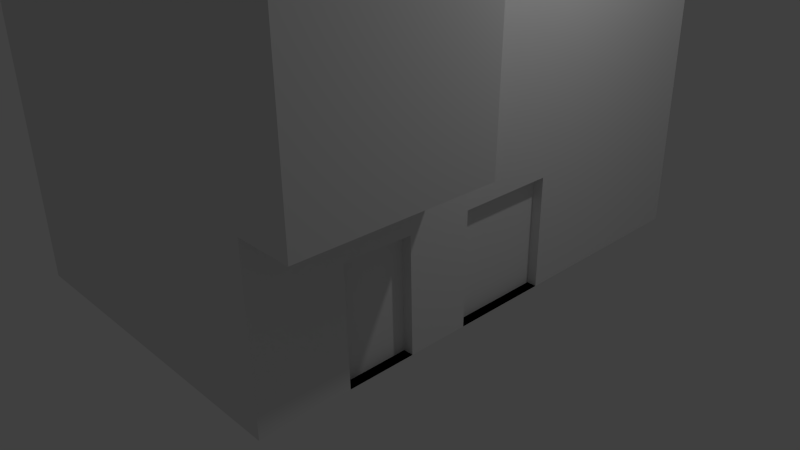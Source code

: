# Source: untitled.blend  (saved by Blender 2.73.0; exported with 4.5.12 LTS)
import bpy
from mathutils import Matrix  # noqa: F401  (used for matrix-valued properties, if any)

bpy.ops.wm.read_factory_settings(use_empty=True)
scene = bpy.context.scene
scene.name = 'Scene'

# ---- collections
col_collection_1 = bpy.data.collections.new('Collection 1'); scene.collection.children.link(col_collection_1)

# ---- materials (node trees are filled in below, after node groups)
mat_material = bpy.data.materials.new('Material')
mat_material.alpha_threshold = 0.0
mat_material.use_transparent_shadow = False
mat_material.roughness = 0.5
mat_material.line_color = (0.0, 0.0, 0.0, 1.0)

# ---- material node trees

# ---- world
world_world = bpy.data.worlds.new('World'); scene.world = world_world
world_world.color = (0.05088, 0.05088, 0.05088)
world_world.use_sun_shadow = False
world_world.sun_shadow_jitter_overblur = 0.0
world_world.cycles.sampling_method = 'MANUAL'
world_world.cycles.sample_map_resolution = 256

# ---- cameras
cam_camera = bpy.data.cameras.new('Camera')
cam_camera.clip_end = 100.0
cam_camera.lens = 35.0
cam_camera.sensor_width = 32.0
cam_camera.sensor_height = 18.0
cam_camera.ortho_scale = 7.314
cam_camera.dof.focus_distance = 0.0
cam_camera.dof.aperture_fstop = 128.0

# ---- lights
light_lamp = bpy.data.lights.new('Lamp', 'POINT')
light_lamp.transmission_factor = 0.0
light_lamp.cutoff_distance = 30.0
light_lamp.energy = 100.0
light_lamp.shadow_buffer_clip_start = 1.001
light_lamp.shadow_soft_size = 0.1
light_lamp.shadow_maximum_resolution = 0.006
light_lamp.use_absolute_resolution = True
light_lamp.cycles.use_multiple_importance_sampling = False

# ---- meshes
me_cube = bpy.data.meshes.new('Cube')
me_cube.from_pydata([(2.558, 2.558, -2.558), (2.558, -2.558, -2.558), (-2.558, -2.558, -2.558), (-2.558, 2.558, -2.558), (2.558, 2.558, 2.558), (2.558, -2.558, 2.558), (-2.558, -2.558, 2.558), (-2.558, 2.558, 2.558), (2.558, -2.558, -0.5027), (2.548, -0.6819, 2.558), (2.558, 2.558, 1.89), (2.558, -0.6819, 1.998), (3.374, -0.7269, -0.5308), (3.374, -0.6719, 2.558), (3.374, -2.558, -0.5027), (3.374, -2.558, 2.558), (2.558, -0.7269, -0.5308), (2.558, -0.6959, 1.212), (2.558, 2.558, 1.087), (2.558, -0.4229, 1.989), (2.558, -0.4662, 1.203), (2.558, 0.05468, 1.973), (2.558, 0.02346, 1.184), (2.558, 0.4816, 1.959), (2.558, 0.4806, 1.167), (2.558, 0.9504, 1.944), (2.558, 0.951, 1.149), (2.329, -0.4229, 1.989), (2.329, -0.4662, 1.203), (2.329, 0.05468, 1.973), (2.329, 0.02346, 1.184), (2.329, 0.4816, 1.959), (2.329, 0.4806, 1.167), (2.329, 0.9504, 1.944), (2.329, 0.951, 1.149), (2.558, 2.558, -1.367), (-2.558, 2.558, -1.362), (2.133, 2.558, -1.366), (2.146, 2.558, -2.558), (1.447, 2.558, -1.366), (1.495, 2.558, -2.558), (0.8017, 2.558, -1.365), (0.8246, 2.558, -2.558), (0.1351, 2.558, -1.364), (0.1351, 2.558, -2.558), (-0.5308, 2.558, -1.364), (-0.474, 2.558, -2.558), (-1.113, 2.558, -1.363), (-1.102, 2.558, -2.558), (-1.718, 2.558, -1.363), (-1.708, 2.558, -2.558), (-2.301, 2.558, -1.362), (-2.274, 2.558, -2.558), (2.133, 2.499, -1.366), (2.146, 2.499, -2.558), (1.447, 2.499, -1.366), (1.495, 2.499, -2.558), (0.8017, 2.499, -1.365), (0.8246, 2.499, -2.558), (0.1351, 2.499, -1.364), (0.1351, 2.499, -2.558), (-0.5308, 2.499, -1.364), (-0.474, 2.499, -2.558), (-1.113, 2.499, -1.363), (-1.102, 2.499, -2.558), (-1.718, 2.499, -1.363), (-1.708, 2.499, -2.558), (-2.301, 2.499, -1.362), (-2.274, 2.499, -2.558), (2.558, -1.706, -2.558), (2.558, -1.728, -0.5155), (2.558, -1.066, -0.5256), (2.558, -1.047, -2.558), (2.558, 2.558, -1.2), (2.558, -1.721, -1.162), (2.558, -1.06, -1.168), (2.558, -2.558, -1.155), (2.558, -0.4436, -2.558), (2.558, -0.4235, -1.174), (2.558, 0.532, -2.558), (2.558, 0.5389, -1.182), (2.408, -1.706, -2.558), (2.408, -1.047, -2.558), (2.408, -1.721, -1.162), (2.408, -1.06, -1.168), (2.408, -0.4436, -2.558), (2.408, -0.4235, -1.174), (2.408, 0.532, -2.558), (2.408, 0.5389, -1.182), (1.858, 2.558, 2.558), (1.892, 2.558, -1.366), (1.891, 2.558, -1.347), (1.192, 2.558, -1.365), (1.233, 2.558, 2.558), (0.6893, 2.558, 2.558), (0.5996, 2.558, -1.365), (0.04793, 2.558, 2.558), (-0.07656, 2.558, -1.364), (-1.975, 2.558, 2.558), (-1.972, 2.558, 2.558), (-2.08, 2.558, -1.362), (-1.412, 2.558, 2.558), (-1.525, 2.558, -1.363), (-0.7938, 2.558, 2.558), (-0.927, 2.558, -1.363), (-0.1692, 2.558, -1.364), (-0.08059, 2.558, 2.558), (-0.09494, 2.558, 1.923), (1.863, 2.558, 1.899), (1.226, 2.558, 1.907), (0.6746, 2.558, 1.914), (-1.989, 2.558, 1.947), (-2.558, 2.558, 1.954), (-1.43, 2.558, 1.94), (-0.8151, 2.558, 1.932), (1.218, 2.558, 1.107), (1.87, 2.558, 1.097), (-2.558, 2.558, 1.164), (-2.011, 2.558, 1.156), (-0.8421, 2.558, 1.138), (-0.1129, 2.558, 1.127), (0.6563, 2.558, 1.115), (-1.453, 2.558, 1.147), (1.212, 2.558, 0.5467), (-2.026, 2.558, 0.5937), (1.875, 2.558, 0.5371), (0.6435, 2.558, 0.555), (-2.558, 2.558, 0.6015), (-0.1256, 2.558, 0.5662), (2.558, 2.558, 0.5272), (-0.8611, 2.558, 0.5768), (-1.469, 2.558, 0.5857), (-2.051, 2.558, -0.3147), (-2.558, 2.558, -0.3124), (1.882, 2.558, -0.333), (-0.8916, 2.558, -0.3201), (1.203, 2.558, -0.3298), (0.6233, 2.558, -0.3271), (2.558, 2.558, -0.3361), (-0.1457, 2.558, -0.3236), (-1.495, 2.558, -0.3173), (-0.09494, 2.449, 1.923), (1.863, 2.449, 1.899), (1.226, 2.449, 1.907), (0.6746, 2.449, 1.914), (-1.989, 2.449, 1.947), (-1.43, 2.449, 1.94), (-0.8151, 2.449, 1.932), (1.218, 2.449, 1.107), (1.87, 2.449, 1.097), (-2.011, 2.449, 1.156), (-0.8421, 2.449, 1.138), (-0.1129, 2.449, 1.127), (0.6563, 2.449, 1.115), (-1.453, 2.449, 1.147), (1.212, 2.449, 0.5467), (-2.026, 2.449, 0.5937), (1.875, 2.449, 0.5371), (0.6435, 2.449, 0.555), (-0.1256, 2.449, 0.5662), (-0.8611, 2.449, 0.5768), (-1.469, 2.449, 0.5857), (-2.051, 2.449, -0.3147), (1.882, 2.449, -0.333), (-0.8916, 2.449, -0.3201), (1.203, 2.449, -0.3298), (0.6233, 2.449, -0.3271), (-0.1457, 2.449, -0.3236), (-1.495, 2.449, -0.3173), (-0.09494, 2.449, 1.923), (1.863, 2.449, 1.899), (1.226, 2.449, 1.907), (0.6746, 2.449, 1.914), (-1.989, 2.449, 1.947), (-1.43, 2.449, 1.94), (-0.8151, 2.449, 1.932), (1.218, 2.449, 1.107), (1.87, 2.449, 1.097), (-2.011, 2.449, 1.156), (-0.8421, 2.449, 1.138), (-0.1129, 2.449, 1.127), (0.6563, 2.449, 1.115), (-1.453, 2.449, 1.147), (1.212, 2.449, 0.5467), (-2.026, 2.449, 0.5937), (1.875, 2.449, 0.5371), (0.6435, 2.449, 0.555), (-0.1256, 2.449, 0.5662), (-0.8611, 2.449, 0.5768), (-1.469, 2.449, 0.5857), (-2.051, 2.449, -0.3147), (1.882, 2.449, -0.333), (-0.8916, 2.449, -0.3201), (1.203, 2.449, -0.3298), (0.6233, 2.449, -0.3271), (-0.1457, 2.449, -0.3236), (-1.495, 2.449, -0.3173), (-1.975, 2.548, 2.558), (-2.548, 2.548, 2.558), (2.558, -2.548, 2.558), (-2.548, -2.548, 2.558), (2.548, 2.548, 2.558), (2.558, -0.6719, 2.558), (3.364, -0.6819, 2.558), (3.364, -2.548, 2.558), (1.858, 2.548, 2.558), (1.233, 2.548, 2.558), (0.6893, 2.548, 2.558), (0.04793, 2.548, 2.558), (-1.972, 2.548, 2.558), (-1.412, 2.548, 2.558), (-0.7938, 2.548, 2.558), (-0.08059, 2.548, 2.558), (2.703, -0.6043, 2.558), (2.714, -2.807, 2.558), (-2.105, 2.6, 2.558), (-2.704, 2.6, 2.558), (-2.704, -2.807, 2.558), (2.703, 2.6, 2.558), (1.978, 2.6, 2.558), (1.313, 2.6, 2.558), (0.7336, 2.6, 2.558), (0.05038, 2.6, 2.558), (-2.101, 2.6, 2.558), (-1.505, 2.6, 2.558), (-0.8462, 2.6, 2.558), (-0.0865, 2.6, 2.558), (2.703, -0.6043, 2.682), (2.714, -2.807, 2.682), (-2.105, 2.6, 2.682), (-2.704, 2.6, 2.682), (-2.704, -2.807, 2.682), (2.703, 2.6, 2.682), (1.978, 2.6, 2.682), (1.313, 2.6, 2.682), (0.7336, 2.6, 2.682), (0.05038, 2.6, 2.682), (-2.101, 2.6, 2.682), (-1.505, 2.6, 2.682), (-0.8462, 2.6, 2.682), (-0.0865, 2.6, 2.682), (3.465, -0.6043, 2.558), (3.476, -2.807, 2.558), (3.465, -0.6043, 2.682), (3.476, -2.807, 2.682)], [], [(0, 79, 77, 72, 69, 1, 2, 3, 52, 50, 48, 46, 44, 42, 40, 38), (222, 226, 240, 236), (80, 78, 86, 88), (1, 76, 8, 5, 6, 2), (2, 6, 7, 112, 117, 127, 133, 36, 3), (37, 35, 0, 38), (14, 12, 13, 15), (16, 17, 11, 202, 13, 12), (8, 70, 71, 16, 12, 14), (9, 199, 204, 203), (5, 8, 14, 15), (10, 4, 202, 11, 19, 21, 23, 25), (20, 19, 11, 17), (24, 26, 34, 32), (24, 23, 21, 22), (26, 25, 33, 34), (18, 10, 25, 26), (30, 29, 27, 28), (34, 33, 31, 32), (25, 23, 31, 33), (23, 24, 32, 31), (22, 21, 29, 30), (20, 22, 30, 28), (21, 19, 27, 29), (19, 20, 28, 27), (132, 100, 51, 36, 133), (47, 104, 45, 61, 63), (41, 92, 39, 40, 42), (38, 40, 56, 54), (45, 105, 97, 43, 44, 46), (48, 47, 63, 64), (49, 102, 47, 48, 50), (41, 42, 58, 57), (36, 51, 52, 3), (55, 53, 54, 56), (59, 57, 58, 60), (63, 61, 62, 64), (67, 65, 66, 68), (37, 38, 54, 53), (44, 43, 59, 60), (50, 52, 68, 66), (43, 95, 41, 57, 59), (49, 50, 66, 65), (40, 39, 55, 56), (46, 48, 64, 62), (39, 90, 37, 53, 55), (45, 46, 62, 61), (52, 51, 67, 68), (42, 44, 60, 58), (51, 100, 49, 65, 67), (69, 74, 76, 1), (77, 78, 75, 72), (75, 78, 80, 73, 138, 129, 18, 26, 24, 22, 20, 17, 16, 71), (75, 71, 70, 74), (74, 70, 8, 76), (79, 80, 88, 87), (0, 35, 73, 80, 79), (82, 84, 83, 81), (87, 88, 86, 85), (78, 77, 85, 86), (77, 79, 87, 85), (75, 74, 83, 84), (74, 69, 81, 83), (72, 75, 84, 82), (69, 72, 82, 81), (138, 73, 35, 37, 90, 91, 134), (134, 91, 90, 39, 92, 136), (136, 92, 41, 95, 137), (140, 102, 49, 100, 132), (135, 104, 47, 102, 140), (139, 105, 45, 104, 135), (137, 95, 43, 97, 105, 139), (101, 113, 111, 99), (4, 10, 108, 89), (103, 114, 113, 101), (99, 111, 112, 7, 98), (89, 108, 109, 93), (106, 107, 114, 103), (93, 109, 110, 94), (94, 110, 107, 106, 96), (124, 131, 161, 156), (10, 18, 116, 108), (114, 119, 122, 113), (111, 118, 117, 112), (139, 135, 164, 167), (136, 123, 155, 165), (109, 115, 121, 110), (137, 139, 167, 166), (122, 131, 124, 118), (18, 129, 125, 116), (119, 130, 131, 122), (118, 124, 127, 117), (116, 125, 123, 115), (120, 128, 130, 119), (115, 123, 126, 121), (121, 126, 128, 120), (109, 108, 142, 143), (129, 138, 134, 125), (130, 135, 140, 131), (124, 132, 133, 127), (123, 125, 157, 155), (110, 121, 153, 144), (123, 136, 137, 126), (140, 132, 162, 168), (111, 113, 146, 145), (135, 130, 160, 164), (113, 122, 154, 146), (108, 116, 149, 142), (116, 115, 148, 149), (128, 126, 158, 159), (118, 111, 145, 150), (107, 110, 144, 141), (130, 128, 159, 160), (126, 137, 166, 158), (115, 109, 143, 148), (114, 107, 141, 147), (122, 118, 150, 154), (132, 124, 156, 162), (121, 120, 152, 153), (134, 136, 165, 163), (125, 134, 163, 157), (131, 140, 168, 161), (119, 114, 147, 151), (120, 119, 151, 152), (174, 182, 178, 173), (170, 177, 176, 171), (169, 180, 179, 175), (172, 181, 180, 169), (189, 196, 190, 184), (185, 191, 193, 183), (187, 195, 192, 188), (186, 194, 195, 187), (198, 197, 98, 7), (199, 200, 6, 5), (200, 198, 7, 6), (201, 9, 202, 4), (9, 203, 13, 202), (203, 204, 15, 13), (204, 199, 5, 15), (205, 201, 4, 89), (206, 205, 89, 93), (207, 206, 93, 94), (208, 207, 94, 96), (197, 209, 99, 98), (209, 210, 101, 99), (210, 211, 103, 101), (211, 212, 106, 103), (212, 208, 96, 106), (213, 214, 199, 9), (216, 215, 197, 198), (214, 217, 200, 199), (217, 216, 198, 200), (218, 213, 9, 201), (219, 218, 201, 205), (220, 219, 205, 206), (221, 220, 206, 207), (222, 221, 207, 208), (215, 223, 209, 197), (223, 224, 210, 209), (224, 225, 211, 210), (225, 226, 212, 211), (226, 222, 208, 212), (232, 233, 234, 235, 236, 240, 239, 238, 237, 229, 230, 231, 228, 227), (226, 225, 239, 240), (225, 224, 238, 239), (224, 223, 237, 238), (223, 215, 229, 237), (221, 222, 236, 235), (220, 221, 235, 234), (219, 220, 234, 233), (218, 219, 233, 232), (213, 218, 232, 227), (216, 217, 231, 230), (217, 214, 228, 231), (215, 216, 230, 229), (228, 214, 242, 244), (242, 241, 243, 244), (213, 227, 243, 241), (227, 228, 244, 243), (214, 213, 241, 242)])
me_cube.materials.append(mat_material)
me_cube.use_remesh_preserve_volume = False
me_cube.use_remesh_preserve_attributes = False
me_cube.use_mirror_vertex_groups = False
me_cube.update()

# ---- objects
ob_cube = bpy.data.objects.new('Cube', me_cube)
ob_lamp = bpy.data.objects.new('Lamp', light_lamp)
ob_camera = bpy.data.objects.new('Camera', cam_camera)

# ---- transforms, parenting, visibility, modifiers, constraints
ob_cube.location = (0.0, 0.0, 2.684)
ob_cube.scale = (0.8169, 1.267, 1.0)
ob_cube.lock_rotations_4d = False
ob_cube.empty_display_type = 'ARROWS'
ob_cube.lineart.crease_threshold = 0.0
ob_lamp.location = (4.076, 1.005, 5.904)
ob_lamp.rotation_euler = (0.6503, 0.05522, 1.866)
ob_lamp.lock_rotations_4d = False
ob_lamp.empty_display_type = 'ARROWS'
ob_lamp.color = (0.0, 0.0, 0.0, 0.0)
ob_lamp.lineart.crease_threshold = 0.0
ob_camera.location = (7.481, -6.508, 5.344)
ob_camera.rotation_euler = (1.109, 0.01082, 0.8149)
ob_camera.lock_rotations_4d = False
ob_camera.empty_display_type = 'ARROWS'
ob_camera.color = (0.0, 0.0, 0.0, 0.0)
ob_camera.display_type = 'WIRE'
ob_camera.lineart.crease_threshold = 0.0

# ---- collection membership
col_collection_1.objects.link(ob_cube)
col_collection_1.objects.link(ob_lamp)
col_collection_1.objects.link(ob_camera)

# ---- scene / render settings (as saved in the file)
scene.camera = ob_camera
scene.frame_start = 1; scene.frame_end = 250; scene.frame_set(1)
scene.render.engine = 'BLENDER_EEVEE_NEXT'
scene.render.resolution_percentage = 50
scene.render.dither_intensity = 0.0
scene.cycles.use_denoising = False
scene.cycles.samples = 10
scene.cycles.sampling_pattern = 'TABULATED_SOBOL'
scene.cycles.light_sampling_threshold = 0.0
scene.cycles.use_adaptive_sampling = False
scene.cycles.use_light_tree = False
scene.cycles.blur_glossy = 0.0
scene.cycles.pixel_filter_type = 'GAUSSIAN'
scene.cycles.sample_clamp_indirect = 0.0
scene.view_settings.view_transform = 'Standard'
bpy.context.view_layer.update()

